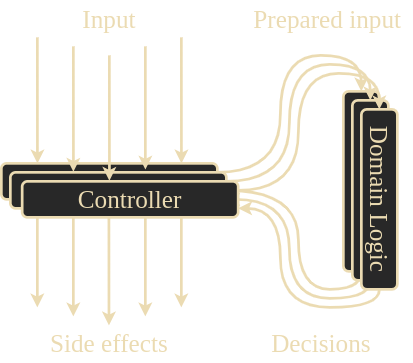

The diagram above was exported from draw.io. Its source (the exported page's mxGraphModel, read from the mxfile embedded in the PNG):
<mxGraphModel dx="1185" dy="648" grid="1" gridSize="10" guides="1" tooltips="1" connect="1" arrows="1" fold="1" page="1" pageScale="1" pageWidth="825" pageHeight="500" math="0" shadow="0">
  <root>
    <mxCell id="0" />
    <mxCell id="1" parent="0" />
    <mxCell id="_9CIb1P7FGnPwVAnN2Ge-6" value="" style="rounded=1;whiteSpace=wrap;html=1;rotation=90;strokeColor=#EBDBB2;strokeWidth=3;fillColor=#282828;" parent="1" vertex="1">
      <mxGeometry x="340" y="220" width="200" height="40" as="geometry" />
    </mxCell>
    <mxCell id="FDr1vmE5hDnU0DVF7C7W-10" style="edgeStyle=orthogonalEdgeStyle;curved=1;rounded=0;orthogonalLoop=1;jettySize=auto;html=1;exitX=1;exitY=0.25;exitDx=0;exitDy=0;entryX=0;entryY=0.5;entryDx=0;entryDy=0;strokeColor=#EBDBB2;strokeWidth=3;fontFamily=Work Sans;fontColor=#EBDBB2;" edge="1" parent="1" source="_9CIb1P7FGnPwVAnN2Ge-3" target="_9CIb1P7FGnPwVAnN2Ge-6">
      <mxGeometry relative="1" as="geometry">
        <Array as="points">
          <mxPoint x="350" y="230" />
          <mxPoint x="350" y="100" />
          <mxPoint x="440" y="100" />
        </Array>
      </mxGeometry>
    </mxCell>
    <mxCell id="_9CIb1P7FGnPwVAnN2Ge-3" value="" style="rounded=1;whiteSpace=wrap;html=1;strokeColor=#EBDBB2;strokeWidth=3;fillColor=#282828;" parent="1" vertex="1">
      <mxGeometry x="40" y="220" width="240" height="40" as="geometry" />
    </mxCell>
    <mxCell id="FDr1vmE5hDnU0DVF7C7W-9" style="edgeStyle=orthogonalEdgeStyle;curved=1;rounded=0;orthogonalLoop=1;jettySize=auto;html=1;exitX=1;exitY=0.25;exitDx=0;exitDy=0;entryX=0;entryY=0.5;entryDx=0;entryDy=0;strokeColor=#EBDBB2;strokeWidth=3;fontFamily=Work Sans;fontColor=#EBDBB2;" edge="1" parent="1" source="FDr1vmE5hDnU0DVF7C7W-1" target="_9CIb1P7FGnPwVAnN2Ge-8">
      <mxGeometry relative="1" as="geometry">
        <Array as="points">
          <mxPoint x="360" y="240" />
          <mxPoint x="360" y="110" />
          <mxPoint x="450" y="110" />
        </Array>
      </mxGeometry>
    </mxCell>
    <mxCell id="_9CIb1P7FGnPwVAnN2Ge-9" value="" style="endArrow=classic;html=1;entryX=0.167;entryY=0;entryDx=0;entryDy=0;entryPerimeter=0;strokeColor=#EBDBB2;strokeWidth=3;" parent="1" target="_9CIb1P7FGnPwVAnN2Ge-3" edge="1">
      <mxGeometry width="50" height="50" relative="1" as="geometry">
        <mxPoint x="80" y="80" as="sourcePoint" />
        <mxPoint x="90" y="380" as="targetPoint" />
      </mxGeometry>
    </mxCell>
    <mxCell id="_9CIb1P7FGnPwVAnN2Ge-10" value="" style="endArrow=classic;html=1;entryX=0.292;entryY=-0.017;entryDx=0;entryDy=0;entryPerimeter=0;strokeColor=#EBDBB2;strokeWidth=3;" parent="1" edge="1" target="FDr1vmE5hDnU0DVF7C7W-1">
      <mxGeometry width="50" height="50" relative="1" as="geometry">
        <mxPoint x="120" y="90" as="sourcePoint" />
        <mxPoint x="120.07999999999993" y="220" as="targetPoint" />
      </mxGeometry>
    </mxCell>
    <mxCell id="_9CIb1P7FGnPwVAnN2Ge-12" value="" style="endArrow=classic;html=1;entryX=0.625;entryY=-0.079;entryDx=0;entryDy=0;entryPerimeter=0;strokeColor=#EBDBB2;strokeWidth=3;" parent="1" edge="1" target="FDr1vmE5hDnU0DVF7C7W-1">
      <mxGeometry width="50" height="50" relative="1" as="geometry">
        <mxPoint x="200" y="90" as="sourcePoint" />
        <mxPoint x="200.07999999999993" y="220" as="targetPoint" />
      </mxGeometry>
    </mxCell>
    <mxCell id="_9CIb1P7FGnPwVAnN2Ge-13" value="" style="endArrow=classic;html=1;entryX=0.167;entryY=0;entryDx=0;entryDy=0;entryPerimeter=0;strokeColor=#EBDBB2;strokeWidth=3;" parent="1" edge="1">
      <mxGeometry width="50" height="50" relative="1" as="geometry">
        <mxPoint x="240" y="80" as="sourcePoint" />
        <mxPoint x="240.07999999999993" y="220" as="targetPoint" />
      </mxGeometry>
    </mxCell>
    <mxCell id="_9CIb1P7FGnPwVAnN2Ge-14" value="" style="endArrow=classic;html=1;strokeColor=#EBDBB2;strokeWidth=3;" parent="1" edge="1">
      <mxGeometry width="50" height="50" relative="1" as="geometry">
        <mxPoint x="80" y="260" as="sourcePoint" />
        <mxPoint x="80" y="380" as="targetPoint" />
      </mxGeometry>
    </mxCell>
    <mxCell id="_9CIb1P7FGnPwVAnN2Ge-15" value="" style="endArrow=classic;html=1;strokeColor=#EBDBB2;strokeWidth=3;" parent="1" edge="1">
      <mxGeometry width="50" height="50" relative="1" as="geometry">
        <mxPoint x="120" y="260" as="sourcePoint" />
        <mxPoint x="120" y="390" as="targetPoint" />
      </mxGeometry>
    </mxCell>
    <mxCell id="_9CIb1P7FGnPwVAnN2Ge-16" value="" style="endArrow=classic;html=1;entryX=0.167;entryY=0;entryDx=0;entryDy=0;entryPerimeter=0;strokeColor=#EBDBB2;strokeWidth=3;" parent="1" edge="1">
      <mxGeometry width="50" height="50" relative="1" as="geometry">
        <mxPoint x="159.5" y="260" as="sourcePoint" />
        <mxPoint x="159.57999999999993" y="400" as="targetPoint" />
      </mxGeometry>
    </mxCell>
    <mxCell id="_9CIb1P7FGnPwVAnN2Ge-17" value="" style="endArrow=classic;html=1;strokeColor=#EBDBB2;strokeWidth=3;" parent="1" edge="1">
      <mxGeometry width="50" height="50" relative="1" as="geometry">
        <mxPoint x="200" y="260" as="sourcePoint" />
        <mxPoint x="200" y="390" as="targetPoint" />
      </mxGeometry>
    </mxCell>
    <mxCell id="_9CIb1P7FGnPwVAnN2Ge-18" value="" style="endArrow=classic;html=1;strokeColor=#EBDBB2;strokeWidth=3;" parent="1" edge="1">
      <mxGeometry width="50" height="50" relative="1" as="geometry">
        <mxPoint x="240" y="260" as="sourcePoint" />
        <mxPoint x="240" y="380" as="targetPoint" />
      </mxGeometry>
    </mxCell>
    <mxCell id="_9CIb1P7FGnPwVAnN2Ge-38" value="Input" style="text;fontSize=28;align=center;verticalAlign=middle;html=1;fontColor=#EBDBB2;whiteSpace=wrap;fontFamily=Work Sans;FType=g;fillColor=none;strokeColor=none;strokeWidth=3;" parent="1" vertex="1">
      <mxGeometry x="83.12999999999998" y="40" width="153.74" height="40" as="geometry" />
    </mxCell>
    <mxCell id="_9CIb1P7FGnPwVAnN2Ge-39" value="Side effects" style="text;fontSize=28;align=center;verticalAlign=middle;html=1;fontColor=#EBDBB2;whiteSpace=wrap;fontFamily=Work Sans;FType=g;fillColor=none;strokeColor=none;strokeWidth=3;" parent="1" vertex="1">
      <mxGeometry x="83.12999999999998" y="400" width="153.74" height="40" as="geometry" />
    </mxCell>
    <mxCell id="_9CIb1P7FGnPwVAnN2Ge-40" value="Prepared input" style="text;fontSize=28;align=center;verticalAlign=middle;html=1;fontColor=#EBDBB2;whiteSpace=wrap;fontFamily=Work Sans;FType=g;fillColor=none;strokeColor=none;strokeWidth=3;" parent="1" vertex="1">
      <mxGeometry x="310" y="40" width="185" height="40" as="geometry" />
    </mxCell>
    <mxCell id="_9CIb1P7FGnPwVAnN2Ge-41" value="Decisions" style="text;fontSize=28;align=center;verticalAlign=middle;html=1;fontColor=#EBDBB2;whiteSpace=wrap;fontFamily=Work Sans;FType=g;fillColor=none;strokeColor=none;strokeWidth=3;" parent="1" vertex="1">
      <mxGeometry x="303.13" y="400" width="185" height="40" as="geometry" />
    </mxCell>
    <mxCell id="FDr1vmE5hDnU0DVF7C7W-11" style="edgeStyle=orthogonalEdgeStyle;curved=1;rounded=0;orthogonalLoop=1;jettySize=auto;html=1;exitX=1;exitY=0.5;exitDx=0;exitDy=0;entryX=1;entryY=0.75;entryDx=0;entryDy=0;strokeColor=#EBDBB2;strokeWidth=3;fontFamily=Work Sans;fontColor=#EBDBB2;" edge="1" parent="1" source="_9CIb1P7FGnPwVAnN2Ge-7" target="FDr1vmE5hDnU0DVF7C7W-2">
      <mxGeometry relative="1" as="geometry">
        <Array as="points">
          <mxPoint x="460" y="380" />
          <mxPoint x="350" y="380" />
          <mxPoint x="350" y="270" />
        </Array>
      </mxGeometry>
    </mxCell>
    <mxCell id="FDr1vmE5hDnU0DVF7C7W-12" style="edgeStyle=orthogonalEdgeStyle;curved=1;rounded=0;orthogonalLoop=1;jettySize=auto;html=1;exitX=1;exitY=0.5;exitDx=0;exitDy=0;entryX=1;entryY=0.75;entryDx=0;entryDy=0;strokeColor=#EBDBB2;strokeWidth=3;fontFamily=Work Sans;fontColor=#EBDBB2;" edge="1" parent="1" source="_9CIb1P7FGnPwVAnN2Ge-8" target="FDr1vmE5hDnU0DVF7C7W-1">
      <mxGeometry relative="1" as="geometry" />
    </mxCell>
    <mxCell id="FDr1vmE5hDnU0DVF7C7W-13" style="edgeStyle=orthogonalEdgeStyle;curved=1;rounded=0;orthogonalLoop=1;jettySize=auto;html=1;exitX=1;exitY=0.5;exitDx=0;exitDy=0;entryX=1;entryY=0.75;entryDx=0;entryDy=0;strokeColor=#EBDBB2;strokeWidth=3;fontFamily=Work Sans;fontColor=#EBDBB2;" edge="1" parent="1" source="_9CIb1P7FGnPwVAnN2Ge-6" target="_9CIb1P7FGnPwVAnN2Ge-3">
      <mxGeometry relative="1" as="geometry">
        <Array as="points">
          <mxPoint x="440" y="360" />
          <mxPoint x="370" y="360" />
          <mxPoint x="370" y="250" />
        </Array>
      </mxGeometry>
    </mxCell>
    <mxCell id="FDr1vmE5hDnU0DVF7C7W-1" value="" style="rounded=1;whiteSpace=wrap;html=1;strokeColor=#EBDBB2;strokeWidth=3;fillColor=#282828;" vertex="1" parent="1">
      <mxGeometry x="50" y="230" width="240" height="40" as="geometry" />
    </mxCell>
    <mxCell id="FDr1vmE5hDnU0DVF7C7W-2" value="&lt;font color=&quot;#ebdbb2&quot; face=&quot;Work Sans&quot;&gt;&lt;span style=&quot;font-size: 28px&quot;&gt;Controller&lt;/span&gt;&lt;/font&gt;" style="rounded=1;whiteSpace=wrap;html=1;strokeColor=#EBDBB2;strokeWidth=3;fillColor=#282828;" vertex="1" parent="1">
      <mxGeometry x="63.13" y="240" width="240" height="40" as="geometry" />
    </mxCell>
    <mxCell id="_9CIb1P7FGnPwVAnN2Ge-11" value="" style="endArrow=classic;html=1;entryX=0.404;entryY=-0.017;entryDx=0;entryDy=0;entryPerimeter=0;strokeColor=#EBDBB2;strokeWidth=3;" parent="1" edge="1" target="FDr1vmE5hDnU0DVF7C7W-2">
      <mxGeometry width="50" height="50" relative="1" as="geometry">
        <mxPoint x="160" y="100" as="sourcePoint" />
        <mxPoint x="159.57999999999993" y="220" as="targetPoint" />
      </mxGeometry>
    </mxCell>
    <mxCell id="_9CIb1P7FGnPwVAnN2Ge-8" value="" style="rounded=1;whiteSpace=wrap;html=1;rotation=90;strokeColor=#EBDBB2;strokeWidth=3;fillColor=#282828;" parent="1" vertex="1">
      <mxGeometry x="350" y="230" width="200" height="40" as="geometry" />
    </mxCell>
    <mxCell id="_9CIb1P7FGnPwVAnN2Ge-7" value="&lt;font&gt;&lt;span style=&quot;font-size: 28px;&quot;&gt;Domain Logic&lt;br&gt;&lt;/span&gt;&lt;/font&gt;" style="rounded=1;whiteSpace=wrap;html=1;rotation=90;strokeColor=#EBDBB2;strokeWidth=3;fillColor=#282828;fontFamily=Work Sans;fontColor=#EBDBB2;labelBackgroundColor=#282828;" parent="1" vertex="1">
      <mxGeometry x="360" y="240" width="200" height="40" as="geometry" />
    </mxCell>
    <mxCell id="FDr1vmE5hDnU0DVF7C7W-8" style="edgeStyle=orthogonalEdgeStyle;curved=1;rounded=0;orthogonalLoop=1;jettySize=auto;html=1;exitX=1;exitY=0.25;exitDx=0;exitDy=0;entryX=0;entryY=0.5;entryDx=0;entryDy=0;strokeColor=#EBDBB2;strokeWidth=3;fontFamily=Work Sans;fontColor=#EBDBB2;" edge="1" parent="1" source="FDr1vmE5hDnU0DVF7C7W-2" target="_9CIb1P7FGnPwVAnN2Ge-7">
      <mxGeometry relative="1" as="geometry">
        <Array as="points">
          <mxPoint x="370" y="250" />
          <mxPoint x="370" y="120" />
          <mxPoint x="460" y="120" />
        </Array>
      </mxGeometry>
    </mxCell>
  </root>
</mxGraphModel>